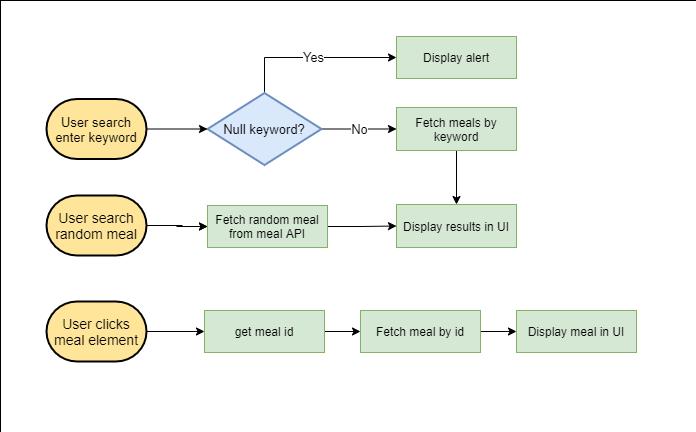

The diagram above was exported from draw.io. Its source (the exported page's mxGraphModel, read from the mxfile embedded in the PNG):
<mxGraphModel dx="868" dy="463" grid="1" gridSize="12" guides="1" tooltips="1" connect="1" arrows="1" fold="1" page="1" pageScale="1" pageWidth="850" pageHeight="1100" math="0" shadow="0">
  <root>
    <mxCell id="0" />
    <mxCell id="1" parent="0" />
    <mxCell id="82iQHbu7dYBnUK64rv9--55" value="" style="rounded=0;whiteSpace=wrap;html=1;fontSize=13;fillColor=none;align=center;strokeWidth=0;" vertex="1" parent="1">
      <mxGeometry x="36" y="36" width="696" height="432" as="geometry" />
    </mxCell>
    <mxCell id="82iQHbu7dYBnUK64rv9--31" style="edgeStyle=orthogonalEdgeStyle;rounded=0;orthogonalLoop=1;jettySize=auto;html=1;exitX=1;exitY=0.5;exitDx=0;exitDy=0;entryX=0;entryY=0.5;entryDx=0;entryDy=0;fontSize=13;" edge="1" parent="1" source="82iQHbu7dYBnUK64rv9--12" target="82iQHbu7dYBnUK64rv9--26">
      <mxGeometry relative="1" as="geometry">
        <mxPoint x="408" y="261" as="targetPoint" />
      </mxGeometry>
    </mxCell>
    <mxCell id="82iQHbu7dYBnUK64rv9--12" value="Fetch random meal from meal API" style="rounded=0;whiteSpace=wrap;html=1;fillColor=#d5e8d4;strokeColor=#82b366;" vertex="1" parent="1">
      <mxGeometry x="243" y="241" width="120" height="42" as="geometry" />
    </mxCell>
    <mxCell id="82iQHbu7dYBnUK64rv9--46" value="No" style="edgeStyle=orthogonalEdgeStyle;rounded=0;orthogonalLoop=1;jettySize=auto;html=1;exitX=1;exitY=0.5;exitDx=0;exitDy=0;exitPerimeter=0;fontSize=13;" edge="1" parent="1" source="82iQHbu7dYBnUK64rv9--18" target="82iQHbu7dYBnUK64rv9--20">
      <mxGeometry relative="1" as="geometry" />
    </mxCell>
    <mxCell id="82iQHbu7dYBnUK64rv9--50" value="Yes" style="edgeStyle=orthogonalEdgeStyle;rounded=0;orthogonalLoop=1;jettySize=auto;html=1;exitX=0.5;exitY=0;exitDx=0;exitDy=0;exitPerimeter=0;entryX=0;entryY=0.5;entryDx=0;entryDy=0;fontSize=13;" edge="1" parent="1" source="82iQHbu7dYBnUK64rv9--18" target="82iQHbu7dYBnUK64rv9--48">
      <mxGeometry relative="1" as="geometry" />
    </mxCell>
    <mxCell id="82iQHbu7dYBnUK64rv9--18" value="Null keyword?" style="strokeWidth=2;html=1;shape=mxgraph.flowchart.decision;whiteSpace=wrap;fontSize=13;align=center;fillColor=#dae8fc;strokeColor=#6c8ebf;" vertex="1" parent="1">
      <mxGeometry x="243" y="128.5" width="114" height="72" as="geometry" />
    </mxCell>
    <mxCell id="82iQHbu7dYBnUK64rv9--54" style="edgeStyle=orthogonalEdgeStyle;rounded=0;orthogonalLoop=1;jettySize=auto;html=1;exitX=0.5;exitY=1;exitDx=0;exitDy=0;fontSize=13;" edge="1" parent="1" source="82iQHbu7dYBnUK64rv9--20" target="82iQHbu7dYBnUK64rv9--26">
      <mxGeometry relative="1" as="geometry" />
    </mxCell>
    <mxCell id="82iQHbu7dYBnUK64rv9--20" value="Fetch meals by keyword" style="rounded=0;whiteSpace=wrap;html=1;fillColor=#d5e8d4;strokeColor=#82b366;" vertex="1" parent="1">
      <mxGeometry x="432" y="143" width="120" height="43" as="geometry" />
    </mxCell>
    <mxCell id="82iQHbu7dYBnUK64rv9--26" value="Display results in UI" style="rounded=0;whiteSpace=wrap;html=1;fillColor=#d5e8d4;strokeColor=#82b366;" vertex="1" parent="1">
      <mxGeometry x="432" y="240" width="120" height="43" as="geometry" />
    </mxCell>
    <mxCell id="82iQHbu7dYBnUK64rv9--29" value="" style="edgeStyle=orthogonalEdgeStyle;rounded=0;orthogonalLoop=1;jettySize=auto;html=1;fontSize=13;" edge="1" parent="1" target="82iQHbu7dYBnUK64rv9--12">
      <mxGeometry relative="1" as="geometry">
        <mxPoint x="192" y="261" as="sourcePoint" />
      </mxGeometry>
    </mxCell>
    <mxCell id="82iQHbu7dYBnUK64rv9--32" style="edgeStyle=orthogonalEdgeStyle;rounded=0;orthogonalLoop=1;jettySize=auto;html=1;exitX=1;exitY=0.5;exitDx=0;exitDy=0;entryX=0;entryY=0.5;entryDx=0;entryDy=0;fontSize=13;" edge="1" parent="1" source="82iQHbu7dYBnUK64rv9--33" target="82iQHbu7dYBnUK64rv9--36">
      <mxGeometry relative="1" as="geometry" />
    </mxCell>
    <mxCell id="82iQHbu7dYBnUK64rv9--33" value="get meal id" style="rounded=0;whiteSpace=wrap;html=1;fillColor=#d5e8d4;strokeColor=#82b366;" vertex="1" parent="1">
      <mxGeometry x="240" y="346" width="120" height="42" as="geometry" />
    </mxCell>
    <mxCell id="82iQHbu7dYBnUK64rv9--38" style="edgeStyle=orthogonalEdgeStyle;rounded=0;orthogonalLoop=1;jettySize=auto;html=1;exitX=1;exitY=0.5;exitDx=0;exitDy=0;entryX=0;entryY=0.5;entryDx=0;entryDy=0;fontSize=13;" edge="1" parent="1" source="82iQHbu7dYBnUK64rv9--36" target="82iQHbu7dYBnUK64rv9--37">
      <mxGeometry relative="1" as="geometry" />
    </mxCell>
    <mxCell id="82iQHbu7dYBnUK64rv9--36" value="Fetch meal by id" style="rounded=0;whiteSpace=wrap;html=1;fillColor=#d5e8d4;strokeColor=#82b366;" vertex="1" parent="1">
      <mxGeometry x="396" y="346" width="120" height="42" as="geometry" />
    </mxCell>
    <mxCell id="82iQHbu7dYBnUK64rv9--37" value="Display meal in UI" style="rounded=0;whiteSpace=wrap;html=1;fillColor=#d5e8d4;strokeColor=#82b366;" vertex="1" parent="1">
      <mxGeometry x="552" y="346" width="120" height="42" as="geometry" />
    </mxCell>
    <mxCell id="82iQHbu7dYBnUK64rv9--41" style="edgeStyle=orthogonalEdgeStyle;rounded=0;orthogonalLoop=1;jettySize=auto;html=1;exitX=1;exitY=0.5;exitDx=0;exitDy=0;exitPerimeter=0;fontSize=13;" edge="1" parent="1" source="82iQHbu7dYBnUK64rv9--40" target="82iQHbu7dYBnUK64rv9--18">
      <mxGeometry relative="1" as="geometry" />
    </mxCell>
    <mxCell id="82iQHbu7dYBnUK64rv9--40" value="User search enter keyword" style="strokeWidth=2;html=1;shape=mxgraph.flowchart.terminator;whiteSpace=wrap;fontSize=13;fillColor=#FFE599;align=center;" vertex="1" parent="1">
      <mxGeometry x="82" y="134.5" width="100" height="60" as="geometry" />
    </mxCell>
    <mxCell id="82iQHbu7dYBnUK64rv9--43" style="edgeStyle=orthogonalEdgeStyle;rounded=0;orthogonalLoop=1;jettySize=auto;html=1;exitX=1;exitY=0.5;exitDx=0;exitDy=0;exitPerimeter=0;entryX=0;entryY=0.5;entryDx=0;entryDy=0;fontSize=13;" edge="1" parent="1" source="82iQHbu7dYBnUK64rv9--42" target="82iQHbu7dYBnUK64rv9--12">
      <mxGeometry relative="1" as="geometry" />
    </mxCell>
    <mxCell id="82iQHbu7dYBnUK64rv9--42" value="&lt;span style=&quot;font-size: 14px&quot;&gt;User search random meal&lt;/span&gt;" style="strokeWidth=2;html=1;shape=mxgraph.flowchart.terminator;whiteSpace=wrap;fontSize=13;fillColor=#FFE599;align=center;" vertex="1" parent="1">
      <mxGeometry x="82" y="231" width="100" height="60" as="geometry" />
    </mxCell>
    <mxCell id="82iQHbu7dYBnUK64rv9--45" style="edgeStyle=orthogonalEdgeStyle;rounded=0;orthogonalLoop=1;jettySize=auto;html=1;exitX=1;exitY=0.5;exitDx=0;exitDy=0;exitPerimeter=0;entryX=0;entryY=0.5;entryDx=0;entryDy=0;fontSize=13;" edge="1" parent="1" source="82iQHbu7dYBnUK64rv9--44" target="82iQHbu7dYBnUK64rv9--33">
      <mxGeometry relative="1" as="geometry" />
    </mxCell>
    <mxCell id="82iQHbu7dYBnUK64rv9--44" value="&lt;span style=&quot;font-size: 14px&quot;&gt;User clicks meal element&lt;/span&gt;" style="strokeWidth=2;html=1;shape=mxgraph.flowchart.terminator;whiteSpace=wrap;fontSize=13;fillColor=#FFE599;align=center;" vertex="1" parent="1">
      <mxGeometry x="82" y="337" width="100" height="60" as="geometry" />
    </mxCell>
    <mxCell id="82iQHbu7dYBnUK64rv9--48" value="Display alert" style="rounded=0;whiteSpace=wrap;html=1;fillColor=#d5e8d4;strokeColor=#82b366;" vertex="1" parent="1">
      <mxGeometry x="432" y="72" width="120" height="42" as="geometry" />
    </mxCell>
  </root>
</mxGraphModel>